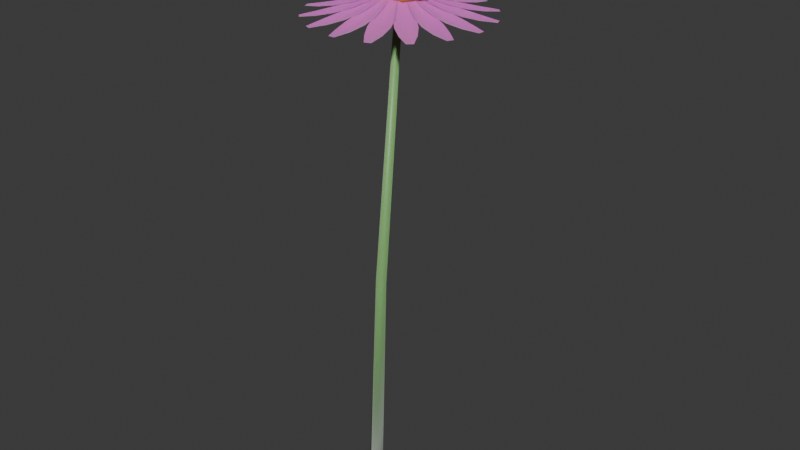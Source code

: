 # Source: flower_purple_coneflower.blend  (saved by Blender 5.2.44; exported with 4.5.12 LTS)
import bpy
from mathutils import Matrix  # noqa: F401  (used for matrix-valued properties, if any)

bpy.ops.wm.read_factory_settings(use_empty=True)
scene = bpy.context.scene
scene.name = 'Scene'

# ---- collections
col_collection = bpy.data.collections.new('Collection'); scene.collection.children.link(col_collection)

# ---- materials (node trees are filled in below, after node groups)
mat_m_echinacea_stem = bpy.data.materials.new('M_Echinacea_Stem')
mat_m_echinacea_cone = bpy.data.materials.new('M_Echinacea_Cone')
mat_m_echinacea_petals = bpy.data.materials.new('M_Echinacea_Petals')

# ---- material node trees
mat_m_echinacea_stem.use_nodes = True; mat_m_echinacea_stem.node_tree.nodes.clear()
_N = mat_m_echinacea_stem.node_tree.nodes; _L = mat_m_echinacea_stem.node_tree.links
n0 = _N.new('ShaderNodeBsdfPrincipled'); n0.name = 'Principled BSDF'; n0.location = (200, 0)
n0.inputs[0].default_value = (0.22, 0.48, 0.16, 1.0)
n0.inputs[2].default_value = 0.45
n0.inputs[8].default_value = 0.3
n0.inputs[10].default_value = 0.03
n0.inputs[24].default_value = 0.4
n1 = _N.new('ShaderNodeOutputMaterial'); n1.name = 'Material Output'; n1.location = (500, 0)
_L.new(n0.outputs[0], n1.inputs[0])
n1.is_active_output = True
mat_m_echinacea_cone.use_nodes = True; mat_m_echinacea_cone.node_tree.nodes.clear()
_N = mat_m_echinacea_cone.node_tree.nodes; _L = mat_m_echinacea_cone.node_tree.links
n0 = _N.new('ShaderNodeBsdfPrincipled'); n0.name = 'Principled BSDF'; n0.location = (200, 0)
n0.inputs[0].default_value = (0.75, 0.35, 0.08, 1.0)
n0.inputs[2].default_value = 0.85
n0.inputs[10].default_value = 0.005
n0.inputs[13].default_value = 0.25
n1 = _N.new('ShaderNodeTexNoise'); n1.name = 'Noise Texture'; n1.location = (-400, -150)
n1.width = 160
n1.inputs[2].default_value = 18.0
n1.inputs[3].default_value = 6.0
n1.inputs[4].default_value = 0.75
n2 = _N.new('ShaderNodeBump'); n2.name = 'Bump'; n2.location = (-100, -150)
n2.inputs[0].default_value = 0.35
n2.inputs[1].default_value = 0.15
n3 = _N.new('ShaderNodeOutputMaterial'); n3.name = 'Material Output'; n3.location = (500, 0)
_L.new(n1.outputs[0], n2.inputs[3])
_L.new(n2.outputs[0], n0.inputs[5])
_L.new(n0.outputs[0], n3.inputs[0])
n3.is_active_output = True
mat_m_echinacea_petals.use_nodes = True; mat_m_echinacea_petals.node_tree.nodes.clear()
_N = mat_m_echinacea_petals.node_tree.nodes; _L = mat_m_echinacea_petals.node_tree.links
n0 = _N.new('ShaderNodeBsdfPrincipled'); n0.name = 'Principled BSDF'; n0.location = (200, 0)
n0.inputs[0].default_value = (0.75, 0.15, 0.65, 1.0)
n0.inputs[2].default_value = 0.45
n0.inputs[8].default_value = 0.65
n0.inputs[9].default_value = (0.135, 0.0875, 0.04)
n0.inputs[10].default_value = 0.03
n0.inputs[24].default_value = 0.4
n1 = _N.new('ShaderNodeOutputMaterial'); n1.name = 'Material Output'; n1.location = (500, 0)
_L.new(n0.outputs[0], n1.inputs[0])
n1.is_active_output = True

# ---- world
world_world = bpy.data.worlds.new('World'); scene.world = world_world
world_world.use_nodes = True; world_world.node_tree.nodes.clear()
_N = world_world.node_tree.nodes; _L = world_world.node_tree.links
n0 = _N.new('ShaderNodeOutputWorld'); n0.name = 'World Output'; n0.location = (200, 100)
n1 = _N.new('ShaderNodeBackground'); n1.name = 'Background'; n1.location = (-200, 100)
n1.inputs[0].default_value = (0.05088, 0.05088, 0.05088, 1.0)
_L.new(n1.outputs[0], n0.inputs[0])
n0.is_active_output = True
world_world.color = (0.05088, 0.05088, 0.05088)
world_world.sun_shadow_jitter_overblur = 0.0

# ---- meshes
me_flora_echinacea_mesh = bpy.data.meshes.new('Flora_Echinacea_Mesh')
me_flora_echinacea_mesh.from_pydata([(-0.01196, 0.0, 0.001025), (-5.825e-05, -0.01198, -0.0006796), (0.01196, -1.467e-18, -0.001025), (5.825e-05, 0.01198, 0.0006796), (0.021, -0.02002, 0.3503), (0.03003, -0.02899, 0.3504), (0.039, -0.01998, 0.3497), (0.02997, -0.01101, 0.3496), (0.014, 0.02994, 0.7198), (0.02004, 0.02405, 0.7208), (0.026, 0.03006, 0.7202), (0.01996, 0.03595, 0.7192), (0.0, 0.0, 0.0), (0.02, 0.03, 0.72), (0.02, 0.03, 0.815), (0.02, 0.03, 0.685), (0.06092, 0.03, 0.7841), (0.04512, 0.05512, 0.7796), (0.02, 0.07189, 0.7849), (-0.00707, 0.05707, 0.7819), (-0.01702, 0.03, 0.7809), (-0.009992, 7.543e-06, 0.7854), (0.02, -0.006048, 0.7801), (0.04804, 0.001956, 0.7831), (0.06092, 0.03, 0.7159), (0.04512, 0.05512, 0.7204), (0.02, 0.07189, 0.7151), (-0.00707, 0.05707, 0.7181), (-0.01702, 0.03, 0.7191), (-0.009992, 7.543e-06, 0.7146), (0.02, -0.006048, 0.7199), (0.04804, 0.001956, 0.7169), (0.03824, 0.0328, 0.7118), (0.03824, 0.0314, 0.7118), (0.03824, 0.03, 0.7118), (0.03824, 0.0286, 0.7118), (0.03824, 0.0272, 0.7118), (0.0583, 0.03885, 0.7039), (0.0583, 0.03442, 0.7021), (0.0583, 0.03, 0.7015), (0.0583, 0.02558, 0.7021), (0.0583, 0.02115, 0.7039), (0.07836, 0.04314, 0.6976), (0.07836, 0.03657, 0.6947), (0.07836, 0.03, 0.6938), (0.07836, 0.02343, 0.6947), (0.07836, 0.01686, 0.6976), (0.09843, 0.04377, 0.6927), (0.09843, 0.03689, 0.6898), (0.09843, 0.03, 0.6889), (0.09843, 0.02311, 0.6898), (0.09843, 0.01623, 0.6927), (0.1185, 0.04057, 0.6891), (0.1185, 0.03528, 0.6873), (0.1185, 0.03, 0.6867), (0.1185, 0.02472, 0.6873), (0.1185, 0.01943, 0.6891), (0.1385, 0.03442, 0.6867), (0.1385, 0.03221, 0.6867), (0.1385, 0.03, 0.6867), (0.1385, 0.02779, 0.6867), (0.1385, 0.02558, 0.6867), (0.03578, 0.03957, 0.7118), (0.03631, 0.03827, 0.7118), (0.03685, 0.03698, 0.7118), (0.03739, 0.03569, 0.7118), (0.03792, 0.03439, 0.7118), (0.052, 0.05283, 0.7039), (0.05369, 0.04874, 0.7021), (0.05539, 0.04466, 0.7015), (0.05708, 0.04057, 0.7021), (0.05877, 0.03648, 0.7039), (0.06889, 0.06447, 0.6976), (0.07141, 0.0584, 0.6947), (0.07392, 0.05233, 0.6938), (0.07643, 0.04627, 0.6947), (0.07895, 0.0402, 0.6976), (0.08719, 0.07273, 0.6927), (0.08982, 0.06637, 0.6898), (0.09246, 0.06001, 0.6889), (0.09509, 0.05365, 0.6898), (0.09773, 0.04729, 0.6927), (0.1069, 0.07745, 0.6891), (0.109, 0.07257, 0.6873), (0.111, 0.06769, 0.6867), (0.113, 0.06281, 0.6873), (0.115, 0.05793, 0.6891), (0.1278, 0.07945, 0.6867), (0.1287, 0.07741, 0.6867), (0.1295, 0.07537, 0.6867), (0.1304, 0.07333, 0.6867), (0.1312, 0.07128, 0.6867), (0.03092, 0.04488, 0.7118), (0.03191, 0.04389, 0.7118), (0.0329, 0.0429, 0.7118), (0.03389, 0.04191, 0.7118), (0.03488, 0.04092, 0.7118), (0.04083, 0.06334, 0.7039), (0.04395, 0.06021, 0.7021), (0.04708, 0.05708, 0.7015), (0.05021, 0.05395, 0.7021), (0.05334, 0.05083, 0.7039), (0.05198, 0.08056, 0.6976), (0.05662, 0.07591, 0.6947), (0.06127, 0.07127, 0.6938), (0.06591, 0.06662, 0.6947), (0.07056, 0.06198, 0.6976), (0.06572, 0.09519, 0.6927), (0.07059, 0.09032, 0.6898), (0.07546, 0.08546, 0.6889), (0.08032, 0.08059, 0.6898), (0.08519, 0.07572, 0.6927), (0.08217, 0.1071, 0.6891), (0.08591, 0.1034, 0.6873), (0.08964, 0.09964, 0.6867), (0.09338, 0.09591, 0.6873), (0.09711, 0.09217, 0.6891), (0.1007, 0.117, 0.6867), (0.1023, 0.1154, 0.6867), (0.1038, 0.1138, 0.6867), (0.1054, 0.1123, 0.6867), (0.107, 0.1107, 0.6867), (0.02439, 0.04792, 0.7118), (0.02569, 0.04739, 0.7118), (0.02698, 0.04685, 0.7118), (0.02827, 0.04631, 0.7118), (0.02957, 0.04578, 0.7118), (0.02648, 0.06877, 0.7039), (0.03057, 0.06708, 0.7021), (0.03466, 0.06539, 0.7015), (0.03874, 0.06369, 0.7021), (0.04283, 0.062, 0.7039), (0.0302, 0.08895, 0.6976), (0.03627, 0.08643, 0.6947), (0.04233, 0.08392, 0.6938), (0.0484, 0.08141, 0.6947), (0.05447, 0.07889, 0.6976), (0.03729, 0.1077, 0.6927), (0.04365, 0.1051, 0.6898), (0.05001, 0.1025, 0.6889), (0.05637, 0.09982, 0.6898), (0.06273, 0.09719, 0.6927), (0.04793, 0.125, 0.6891), (0.05281, 0.123, 0.6873), (0.05769, 0.121, 0.6867), (0.06257, 0.119, 0.6873), (0.06745, 0.1169, 0.6891), (0.06128, 0.1412, 0.6867), (0.06333, 0.1404, 0.6867), (0.06537, 0.1395, 0.6867), (0.06741, 0.1387, 0.6867), (0.06945, 0.1378, 0.6867), (0.0172, 0.04824, 0.7118), (0.0186, 0.04824, 0.7118), (0.02, 0.04824, 0.7118), (0.0214, 0.04824, 0.7118), (0.0228, 0.04824, 0.7118), (0.01115, 0.0683, 0.7039), (0.01558, 0.0683, 0.7021), (0.02, 0.0683, 0.7015), (0.02442, 0.0683, 0.7021), (0.02885, 0.0683, 0.7039), (0.006862, 0.08836, 0.6976), (0.01343, 0.08836, 0.6947), (0.02, 0.08836, 0.6938), (0.02657, 0.08836, 0.6947), (0.03314, 0.08836, 0.6976), (0.00623, 0.1084, 0.6927), (0.01311, 0.1084, 0.6898), (0.02, 0.1084, 0.6889), (0.02689, 0.1084, 0.6898), (0.03377, 0.1084, 0.6927), (0.009433, 0.1285, 0.6891), (0.01472, 0.1285, 0.6873), (0.02, 0.1285, 0.6867), (0.02528, 0.1285, 0.6873), (0.03057, 0.1285, 0.6891), (0.01558, 0.1485, 0.6867), (0.01779, 0.1485, 0.6867), (0.02, 0.1485, 0.6867), (0.02221, 0.1485, 0.6867), (0.02442, 0.1485, 0.6867), (0.01043, 0.04578, 0.7118), (0.01173, 0.04631, 0.7118), (0.01302, 0.04685, 0.7118), (0.01431, 0.04739, 0.7118), (0.01561, 0.04792, 0.7118), (-0.002831, 0.062, 0.7039), (0.001256, 0.06369, 0.7021), (0.005343, 0.06539, 0.7015), (0.00943, 0.06708, 0.7021), (0.01352, 0.06877, 0.7039), (-0.01447, 0.07889, 0.6976), (-0.008404, 0.08141, 0.6947), (-0.002335, 0.08392, 0.6938), (0.003735, 0.08643, 0.6947), (0.009804, 0.08895, 0.6976), (-0.02273, 0.09719, 0.6927), (-0.01637, 0.09982, 0.6898), (-0.01001, 0.1025, 0.6889), (-0.003651, 0.1051, 0.6898), (0.00271, 0.1077, 0.6927), (-0.02745, 0.1169, 0.6891), (-0.02257, 0.119, 0.6873), (-0.01769, 0.121, 0.6867), (-0.01281, 0.123, 0.6873), (-0.007927, 0.125, 0.6891), (-0.02945, 0.1378, 0.6867), (-0.02741, 0.1387, 0.6867), (-0.02537, 0.1395, 0.6867), (-0.02333, 0.1404, 0.6867), (-0.02128, 0.1412, 0.6867), (0.005124, 0.04092, 0.7118), (0.006114, 0.04191, 0.7118), (0.007103, 0.0429, 0.7118), (0.008093, 0.04389, 0.7118), (0.009083, 0.04488, 0.7118), (-0.01334, 0.05083, 0.7039), (-0.01021, 0.05395, 0.7021), (-0.007083, 0.05708, 0.7015), (-0.003955, 0.06021, 0.7021), (-0.0008267, 0.06334, 0.7039), (-0.03056, 0.06198, 0.6976), (-0.02591, 0.06662, 0.6947), (-0.02127, 0.07127, 0.6938), (-0.01662, 0.07591, 0.6947), (-0.01198, 0.08056, 0.6976), (-0.04519, 0.07572, 0.6927), (-0.04032, 0.08059, 0.6898), (-0.03546, 0.08546, 0.6889), (-0.03059, 0.09032, 0.6898), (-0.02572, 0.09519, 0.6927), (-0.05711, 0.09217, 0.6891), (-0.05338, 0.09591, 0.6873), (-0.04964, 0.09964, 0.6867), (-0.04591, 0.1034, 0.6873), (-0.04217, 0.1071, 0.6891), (-0.06695, 0.1107, 0.6867), (-0.06539, 0.1123, 0.6867), (-0.06383, 0.1138, 0.6867), (-0.06226, 0.1154, 0.6867), (-0.0607, 0.117, 0.6867), (0.002078, 0.03439, 0.7118), (0.002614, 0.03569, 0.7118), (0.00315, 0.03698, 0.7118), (0.003686, 0.03827, 0.7118), (0.004221, 0.03957, 0.7118), (-0.01877, 0.03648, 0.7039), (-0.01708, 0.04057, 0.7021), (-0.01539, 0.04466, 0.7015), (-0.01369, 0.04874, 0.7021), (-0.012, 0.05283, 0.7039), (-0.03895, 0.0402, 0.6976), (-0.03643, 0.04627, 0.6947), (-0.03392, 0.05233, 0.6938), (-0.03141, 0.0584, 0.6947), (-0.02889, 0.06447, 0.6976), (-0.05773, 0.04729, 0.6927), (-0.05509, 0.05365, 0.6898), (-0.05246, 0.06001, 0.6889), (-0.04982, 0.06637, 0.6898), (-0.04719, 0.07273, 0.6927), (-0.07503, 0.05793, 0.6891), (-0.07301, 0.06281, 0.6873), (-0.07099, 0.06769, 0.6867), (-0.06897, 0.07257, 0.6873), (-0.06695, 0.07745, 0.6891), (-0.09122, 0.07128, 0.6867), (-0.09037, 0.07333, 0.6867), (-0.08953, 0.07537, 0.6867), (-0.08868, 0.07741, 0.6867), (-0.08783, 0.07945, 0.6867), (0.001762, 0.0272, 0.7118), (0.001762, 0.0286, 0.7118), (0.001762, 0.03, 0.7118), (0.001762, 0.0314, 0.7118), (0.001762, 0.0328, 0.7118), (-0.0183, 0.02115, 0.7039), (-0.0183, 0.02558, 0.7021), (-0.0183, 0.03, 0.7015), (-0.0183, 0.03442, 0.7021), (-0.0183, 0.03885, 0.7039), (-0.03836, 0.01686, 0.6976), (-0.03836, 0.02343, 0.6947), (-0.03836, 0.03, 0.6938), (-0.03836, 0.03657, 0.6947), (-0.03836, 0.04314, 0.6976), (-0.05843, 0.01623, 0.6927), (-0.05843, 0.02311, 0.6898), (-0.05843, 0.03, 0.6889), (-0.05843, 0.03689, 0.6898), (-0.05843, 0.04377, 0.6927), (-0.07849, 0.01943, 0.6891), (-0.07849, 0.02472, 0.6873), (-0.07849, 0.03, 0.6867), (-0.07849, 0.03528, 0.6873), (-0.07849, 0.04057, 0.6891), (-0.09855, 0.02558, 0.6867), (-0.09855, 0.02779, 0.6867), (-0.09855, 0.03, 0.6867), (-0.09855, 0.03221, 0.6867), (-0.09855, 0.03442, 0.6867), (0.004221, 0.02043, 0.7118), (0.003686, 0.02173, 0.7118), (0.00315, 0.02302, 0.7118), (0.002614, 0.02431, 0.7118), (0.002078, 0.02561, 0.7118), (-0.012, 0.007169, 0.7039), (-0.01369, 0.01126, 0.7021), (-0.01539, 0.01534, 0.7015), (-0.01708, 0.01943, 0.7021), (-0.01877, 0.02352, 0.7039), (-0.02889, -0.004473, 0.6976), (-0.03141, 0.001596, 0.6947), (-0.03392, 0.007665, 0.6938), (-0.03643, 0.01373, 0.6947), (-0.03895, 0.0198, 0.6976), (-0.04719, -0.01273, 0.6927), (-0.04982, -0.006373, 0.6898), (-0.05246, -1.205e-05, 0.6889), (-0.05509, 0.006349, 0.6898), (-0.05773, 0.01271, 0.6927), (-0.06695, -0.01745, 0.6891), (-0.06897, -0.01257, 0.6873), (-0.07099, -0.00769, 0.6867), (-0.07301, -0.002808, 0.6873), (-0.07503, 0.002073, 0.6891), (-0.08783, -0.01945, 0.6867), (-0.08868, -0.01741, 0.6867), (-0.08953, -0.01537, 0.6867), (-0.09037, -0.01333, 0.6867), (-0.09122, -0.01128, 0.6867), (0.009083, 0.01512, 0.7118), (0.008093, 0.01611, 0.7118), (0.007103, 0.0171, 0.7118), (0.006114, 0.01809, 0.7118), (0.005124, 0.01908, 0.7118), (-0.0008267, -0.003339, 0.7039), (-0.003955, -0.0002107, 0.7021), (-0.007083, 0.002917, 0.7015), (-0.01021, 0.006045, 0.7021), (-0.01334, 0.009173, 0.7039), (-0.01198, -0.02056, 0.6976), (-0.01662, -0.01591, 0.6947), (-0.02127, -0.01127, 0.6938), (-0.02591, -0.006624, 0.6947), (-0.03056, -0.001979, 0.6976), (-0.02572, -0.03519, 0.6927), (-0.03059, -0.03032, 0.6898), (-0.03546, -0.02546, 0.6889), (-0.04032, -0.02059, 0.6898), (-0.04519, -0.01572, 0.6927), (-0.04217, -0.04711, 0.6891), (-0.04591, -0.04338, 0.6873), (-0.04964, -0.03964, 0.6867), (-0.05338, -0.03591, 0.6873), (-0.05711, -0.03217, 0.6891), (-0.0607, -0.05695, 0.6867), (-0.06226, -0.05539, 0.6867), (-0.06383, -0.05383, 0.6867), (-0.06539, -0.05226, 0.6867), (-0.06695, -0.0507, 0.6867), (0.01561, 0.01208, 0.7118), (0.01431, 0.01261, 0.7118), (0.01302, 0.01315, 0.7118), (0.01173, 0.01369, 0.7118), (0.01043, 0.01422, 0.7118), (0.01352, -0.008771, 0.7039), (0.00943, -0.007078, 0.7021), (0.005343, -0.005385, 0.7015), (0.001256, -0.003692, 0.7021), (-0.002831, -0.002, 0.7039), (0.009804, -0.02895, 0.6976), (0.003735, -0.02643, 0.6947), (-0.002335, -0.02392, 0.6938), (-0.008404, -0.02141, 0.6947), (-0.01447, -0.01889, 0.6976), (0.00271, -0.04773, 0.6927), (-0.003651, -0.04509, 0.6898), (-0.01001, -0.04246, 0.6889), (-0.01637, -0.03982, 0.6898), (-0.02273, -0.03719, 0.6927), (-0.007927, -0.06503, 0.6891), (-0.01281, -0.06301, 0.6873), (-0.01769, -0.06099, 0.6867), (-0.02257, -0.05897, 0.6873), (-0.02745, -0.05695, 0.6891), (-0.02128, -0.08122, 0.6867), (-0.02333, -0.08037, 0.6867), (-0.02537, -0.07953, 0.6867), (-0.02741, -0.07868, 0.6867), (-0.02945, -0.07783, 0.6867), (0.0228, 0.01176, 0.7118), (0.0214, 0.01176, 0.7118), (0.02, 0.01176, 0.7118), (0.0186, 0.01176, 0.7118), (0.0172, 0.01176, 0.7118), (0.02885, -0.008301, 0.7039), (0.02442, -0.008301, 0.7021), (0.02, -0.008301, 0.7015), (0.01558, -0.008301, 0.7021), (0.01115, -0.008301, 0.7039), (0.03314, -0.02836, 0.6976), (0.02657, -0.02836, 0.6947), (0.02, -0.02836, 0.6938), (0.01343, -0.02836, 0.6947), (0.006862, -0.02836, 0.6976), (0.03377, -0.04843, 0.6927), (0.02689, -0.04843, 0.6898), (0.02, -0.04843, 0.6889), (0.01311, -0.04843, 0.6898), (0.00623, -0.04843, 0.6927), (0.03057, -0.06849, 0.6891), (0.02528, -0.06849, 0.6873), (0.02, -0.06849, 0.6867), (0.01472, -0.06849, 0.6873), (0.009433, -0.06849, 0.6891), (0.02442, -0.08855, 0.6867), (0.02221, -0.08855, 0.6867), (0.02, -0.08855, 0.6867), (0.01779, -0.08855, 0.6867), (0.01558, -0.08855, 0.6867), (0.02957, 0.01422, 0.7118), (0.02827, 0.01369, 0.7118), (0.02698, 0.01315, 0.7118), (0.02569, 0.01261, 0.7118), (0.02439, 0.01208, 0.7118), (0.04283, -0.002, 0.7039), (0.03874, -0.003692, 0.7021), (0.03466, -0.005385, 0.7015), (0.03057, -0.007078, 0.7021), (0.02648, -0.008771, 0.7039), (0.05447, -0.01889, 0.6976), (0.0484, -0.02141, 0.6947), (0.04233, -0.02392, 0.6938), (0.03627, -0.02643, 0.6947), (0.0302, -0.02895, 0.6976), (0.06273, -0.03719, 0.6927), (0.05637, -0.03982, 0.6898), (0.05001, -0.04246, 0.6889), (0.04365, -0.04509, 0.6898), (0.03729, -0.04773, 0.6927), (0.06745, -0.05695, 0.6891), (0.06257, -0.05897, 0.6873), (0.05769, -0.06099, 0.6867), (0.05281, -0.06301, 0.6873), (0.04793, -0.06503, 0.6891), (0.06945, -0.07783, 0.6867), (0.06741, -0.07868, 0.6867), (0.06537, -0.07953, 0.6867), (0.06333, -0.08037, 0.6867), (0.06128, -0.08122, 0.6867), (0.03488, 0.01908, 0.7118), (0.03389, 0.01809, 0.7118), (0.0329, 0.0171, 0.7118), (0.03191, 0.01611, 0.7118), (0.03092, 0.01512, 0.7118), (0.05334, 0.009173, 0.7039), (0.05021, 0.006045, 0.7021), (0.04708, 0.002917, 0.7015), (0.04395, -0.0002107, 0.7021), (0.04083, -0.003339, 0.7039), (0.07056, -0.001979, 0.6976), (0.06591, -0.006624, 0.6947), (0.06127, -0.01127, 0.6938), (0.05662, -0.01591, 0.6947), (0.05198, -0.02056, 0.6976), (0.08519, -0.01572, 0.6927), (0.08032, -0.02059, 0.6898), (0.07546, -0.02546, 0.6889), (0.07059, -0.03032, 0.6898), (0.06572, -0.03519, 0.6927), (0.09711, -0.03217, 0.6891), (0.09338, -0.03591, 0.6873), (0.08964, -0.03964, 0.6867), (0.08591, -0.04338, 0.6873), (0.08217, -0.04711, 0.6891), (0.107, -0.0507, 0.6867), (0.1054, -0.05226, 0.6867), (0.1038, -0.05383, 0.6867), (0.1023, -0.05539, 0.6867), (0.1007, -0.05695, 0.6867), (0.03792, 0.02561, 0.7118), (0.03739, 0.02431, 0.7118), (0.03685, 0.02302, 0.7118), (0.03631, 0.02173, 0.7118), (0.03578, 0.02043, 0.7118), (0.05877, 0.02352, 0.7039), (0.05708, 0.01943, 0.7021), (0.05539, 0.01534, 0.7015), (0.05369, 0.01126, 0.7021), (0.052, 0.007169, 0.7039), (0.07895, 0.0198, 0.6976), (0.07643, 0.01373, 0.6947), (0.07392, 0.007665, 0.6938), (0.07141, 0.001596, 0.6947), (0.06889, -0.004473, 0.6976), (0.09773, 0.01271, 0.6927), (0.09509, 0.006349, 0.6898), (0.09246, -1.205e-05, 0.6889), (0.08982, -0.006373, 0.6898), (0.08719, -0.01273, 0.6927), (0.115, 0.002073, 0.6891), (0.113, -0.002808, 0.6873), (0.111, -0.00769, 0.6867), (0.109, -0.01257, 0.6873), (0.1069, -0.01745, 0.6891), (0.1312, -0.01128, 0.6867), (0.1304, -0.01333, 0.6867), (0.1295, -0.01537, 0.6867), (0.1287, -0.01741, 0.6867), (0.1278, -0.01945, 0.6867)], [], [(0, 1, 5, 4), (1, 2, 6, 5), (2, 3, 7, 6), (3, 0, 4, 7), (4, 5, 9, 8), (5, 6, 10, 9), (6, 7, 11, 10), (7, 4, 8, 11), (12, 1, 0), (12, 2, 1), (12, 3, 2), (12, 0, 3), (13, 8, 9), (13, 9, 10), (13, 10, 11), (13, 11, 8), (14, 16, 17), (14, 17, 18), (14, 18, 19), (14, 19, 20), (14, 20, 21), (14, 21, 22), (14, 22, 23), (14, 23, 16), (16, 24, 25, 17), (17, 25, 26, 18), (18, 26, 27, 19), (19, 27, 28, 20), (20, 28, 29, 21), (21, 29, 30, 22), (22, 30, 31, 23), (23, 31, 24, 16), (15, 25, 24), (15, 26, 25), (15, 27, 26), (15, 28, 27), (15, 29, 28), (15, 30, 29), (15, 31, 30), (15, 24, 31), (32, 33, 38, 37), (33, 34, 39, 38), (34, 35, 40, 39), (35, 36, 41, 40), (37, 38, 43, 42), (38, 39, 44, 43), (39, 40, 45, 44), (40, 41, 46, 45), (42, 43, 48, 47), (43, 44, 49, 48), (44, 45, 50, 49), (45, 46, 51, 50), (47, 48, 53, 52), (48, 49, 54, 53), (49, 50, 55, 54), (50, 51, 56, 55), (52, 53, 58, 57), (53, 54, 59, 58), (54, 55, 60, 59), (55, 56, 61, 60), (62, 63, 68, 67), (63, 64, 69, 68), (64, 65, 70, 69), (65, 66, 71, 70), (67, 68, 73, 72), (68, 69, 74, 73), (69, 70, 75, 74), (70, 71, 76, 75), (72, 73, 78, 77), (73, 74, 79, 78), (74, 75, 80, 79), (75, 76, 81, 80), (77, 78, 83, 82), (78, 79, 84, 83), (79, 80, 85, 84), (80, 81, 86, 85), (82, 83, 88, 87), (83, 84, 89, 88), (84, 85, 90, 89), (85, 86, 91, 90), (92, 93, 98, 97), (93, 94, 99, 98), (94, 95, 100, 99), (95, 96, 101, 100), (97, 98, 103, 102), (98, 99, 104, 103), (99, 100, 105, 104), (100, 101, 106, 105), (102, 103, 108, 107), (103, 104, 109, 108), (104, 105, 110, 109), (105, 106, 111, 110), (107, 108, 113, 112), (108, 109, 114, 113), (109, 110, 115, 114), (110, 111, 116, 115), (112, 113, 118, 117), (113, 114, 119, 118), (114, 115, 120, 119), (115, 116, 121, 120), (122, 123, 128, 127), (123, 124, 129, 128), (124, 125, 130, 129), (125, 126, 131, 130), (127, 128, 133, 132), (128, 129, 134, 133), (129, 130, 135, 134), (130, 131, 136, 135), (132, 133, 138, 137), (133, 134, 139, 138), (134, 135, 140, 139), (135, 136, 141, 140), (137, 138, 143, 142), (138, 139, 144, 143), (139, 140, 145, 144), (140, 141, 146, 145), (142, 143, 148, 147), (143, 144, 149, 148), (144, 145, 150, 149), (145, 146, 151, 150), (152, 153, 158, 157), (153, 154, 159, 158), (154, 155, 160, 159), (155, 156, 161, 160), (157, 158, 163, 162), (158, 159, 164, 163), (159, 160, 165, 164), (160, 161, 166, 165), (162, 163, 168, 167), (163, 164, 169, 168), (164, 165, 170, 169), (165, 166, 171, 170), (167, 168, 173, 172), (168, 169, 174, 173), (169, 170, 175, 174), (170, 171, 176, 175), (172, 173, 178, 177), (173, 174, 179, 178), (174, 175, 180, 179), (175, 176, 181, 180), (182, 183, 188, 187), (183, 184, 189, 188), (184, 185, 190, 189), (185, 186, 191, 190), (187, 188, 193, 192), (188, 189, 194, 193), (189, 190, 195, 194), (190, 191, 196, 195), (192, 193, 198, 197), (193, 194, 199, 198), (194, 195, 200, 199), (195, 196, 201, 200), (197, 198, 203, 202), (198, 199, 204, 203), (199, 200, 205, 204), (200, 201, 206, 205), (202, 203, 208, 207), (203, 204, 209, 208), (204, 205, 210, 209), (205, 206, 211, 210), (212, 213, 218, 217), (213, 214, 219, 218), (214, 215, 220, 219), (215, 216, 221, 220), (217, 218, 223, 222), (218, 219, 224, 223), (219, 220, 225, 224), (220, 221, 226, 225), (222, 223, 228, 227), (223, 224, 229, 228), (224, 225, 230, 229), (225, 226, 231, 230), (227, 228, 233, 232), (228, 229, 234, 233), (229, 230, 235, 234), (230, 231, 236, 235), (232, 233, 238, 237), (233, 234, 239, 238), (234, 235, 240, 239), (235, 236, 241, 240), (242, 243, 248, 247), (243, 244, 249, 248), (244, 245, 250, 249), (245, 246, 251, 250), (247, 248, 253, 252), (248, 249, 254, 253), (249, 250, 255, 254), (250, 251, 256, 255), (252, 253, 258, 257), (253, 254, 259, 258), (254, 255, 260, 259), (255, 256, 261, 260), (257, 258, 263, 262), (258, 259, 264, 263), (259, 260, 265, 264), (260, 261, 266, 265), (262, 263, 268, 267), (263, 264, 269, 268), (264, 265, 270, 269), (265, 266, 271, 270), (272, 273, 278, 277), (273, 274, 279, 278), (274, 275, 280, 279), (275, 276, 281, 280), (277, 278, 283, 282), (278, 279, 284, 283), (279, 280, 285, 284), (280, 281, 286, 285), (282, 283, 288, 287), (283, 284, 289, 288), (284, 285, 290, 289), (285, 286, 291, 290), (287, 288, 293, 292), (288, 289, 294, 293), (289, 290, 295, 294), (290, 291, 296, 295), (292, 293, 298, 297), (293, 294, 299, 298), (294, 295, 300, 299), (295, 296, 301, 300), (302, 303, 308, 307), (303, 304, 309, 308), (304, 305, 310, 309), (305, 306, 311, 310), (307, 308, 313, 312), (308, 309, 314, 313), (309, 310, 315, 314), (310, 311, 316, 315), (312, 313, 318, 317), (313, 314, 319, 318), (314, 315, 320, 319), (315, 316, 321, 320), (317, 318, 323, 322), (318, 319, 324, 323), (319, 320, 325, 324), (320, 321, 326, 325), (322, 323, 328, 327), (323, 324, 329, 328), (324, 325, 330, 329), (325, 326, 331, 330), (332, 333, 338, 337), (333, 334, 339, 338), (334, 335, 340, 339), (335, 336, 341, 340), (337, 338, 343, 342), (338, 339, 344, 343), (339, 340, 345, 344), (340, 341, 346, 345), (342, 343, 348, 347), (343, 344, 349, 348), (344, 345, 350, 349), (345, 346, 351, 350), (347, 348, 353, 352), (348, 349, 354, 353), (349, 350, 355, 354), (350, 351, 356, 355), (352, 353, 358, 357), (353, 354, 359, 358), (354, 355, 360, 359), (355, 356, 361, 360), (362, 363, 368, 367), (363, 364, 369, 368), (364, 365, 370, 369), (365, 366, 371, 370), (367, 368, 373, 372), (368, 369, 374, 373), (369, 370, 375, 374), (370, 371, 376, 375), (372, 373, 378, 377), (373, 374, 379, 378), (374, 375, 380, 379), (375, 376, 381, 380), (377, 378, 383, 382), (378, 379, 384, 383), (379, 380, 385, 384), (380, 381, 386, 385), (382, 383, 388, 387), (383, 384, 389, 388), (384, 385, 390, 389), (385, 386, 391, 390), (392, 393, 398, 397), (393, 394, 399, 398), (394, 395, 400, 399), (395, 396, 401, 400), (397, 398, 403, 402), (398, 399, 404, 403), (399, 400, 405, 404), (400, 401, 406, 405), (402, 403, 408, 407), (403, 404, 409, 408), (404, 405, 410, 409), (405, 406, 411, 410), (407, 408, 413, 412), (408, 409, 414, 413), (409, 410, 415, 414), (410, 411, 416, 415), (412, 413, 418, 417), (413, 414, 419, 418), (414, 415, 420, 419), (415, 416, 421, 420), (422, 423, 428, 427), (423, 424, 429, 428), (424, 425, 430, 429), (425, 426, 431, 430), (427, 428, 433, 432), (428, 429, 434, 433), (429, 430, 435, 434), (430, 431, 436, 435), (432, 433, 438, 437), (433, 434, 439, 438), (434, 435, 440, 439), (435, 436, 441, 440), (437, 438, 443, 442), (438, 439, 444, 443), (439, 440, 445, 444), (440, 441, 446, 445), (442, 443, 448, 447), (443, 444, 449, 448), (444, 445, 450, 449), (445, 446, 451, 450), (452, 453, 458, 457), (453, 454, 459, 458), (454, 455, 460, 459), (455, 456, 461, 460), (457, 458, 463, 462), (458, 459, 464, 463), (459, 460, 465, 464), (460, 461, 466, 465), (462, 463, 468, 467), (463, 464, 469, 468), (464, 465, 470, 469), (465, 466, 471, 470), (467, 468, 473, 472), (468, 469, 474, 473), (469, 470, 475, 474), (470, 471, 476, 475), (472, 473, 478, 477), (473, 474, 479, 478), (474, 475, 480, 479), (475, 476, 481, 480), (482, 483, 488, 487), (483, 484, 489, 488), (484, 485, 490, 489), (485, 486, 491, 490), (487, 488, 493, 492), (488, 489, 494, 493), (489, 490, 495, 494), (490, 491, 496, 495), (492, 493, 498, 497), (493, 494, 499, 498), (494, 495, 500, 499), (495, 496, 501, 500), (497, 498, 503, 502), (498, 499, 504, 503), (499, 500, 505, 504), (500, 501, 506, 505), (502, 503, 508, 507), (503, 504, 509, 508), (504, 505, 510, 509), (505, 506, 511, 510)])
me_flora_echinacea_mesh.polygons.foreach_set('use_smooth', [True] * 360)
me_flora_echinacea_mesh.polygons.foreach_set('material_index', [0, 0, 0, 0, 0, 0, 0, 0, 0, 0, 0, 0, 0, 0, 0, 0, 1, 1, 1, 1, 1, 1, 1, 1, 1, 1, 1, 1, 1, 1, 1, 1, 1, 1, 1, 1, 1, 1, 1, 1, 2, 2, 2, 2, 2, 2, 2, 2, 2, 2, 2, 2, 2, 2, 2, 2, 2, 2, 2, 2, 2, 2, 2, 2, 2, 2, 2, 2, 2, 2, 2, 2, 2, 2, 2, 2, 2, 2, 2, 2, 2, 2, 2, 2, 2, 2, 2, 2, 2, 2, 2, 2, 2, 2, 2, 2, 2, 2, 2, 2, 2, 2, 2, 2, 2, 2, 2, 2, 2, 2, 2, 2, 2, 2, 2, 2, 2, 2, 2, 2, 2, 2, 2, 2, 2, 2, 2, 2, 2, 2, 2, 2, 2, 2, 2, 2, 2, 2, 2, 2, 2, 2, 2, 2, 2, 2, 2, 2, 2, 2, 2, 2, 2, 2, 2, 2, 2, 2, 2, 2, 2, 2, 2, 2, 2, 2, 2, 2, 2, 2, 2, 2, 2, 2, 2, 2, 2, 2, 2, 2, 2, 2, 2, 2, 2, 2, 2, 2, 2, 2, 2, 2, 2, 2, 2, 2, 2, 2, 2, 2, 2, 2, 2, 2, 2, 2, 2, 2, 2, 2, 2, 2, 2, 2, 2, 2, 2, 2, 2, 2, 2, 2, 2, 2, 2, 2, 2, 2, 2, 2, 2, 2, 2, 2, 2, 2, 2, 2, 2, 2, 2, 2, 2, 2, 2, 2, 2, 2, 2, 2, 2, 2, 2, 2, 2, 2, 2, 2, 2, 2, 2, 2, 2, 2, 2, 2, 2, 2, 2, 2, 2, 2, 2, 2, 2, 2, 2, 2, 2, 2, 2, 2, 2, 2, 2, 2, 2, 2, 2, 2, 2, 2, 2, 2, 2, 2, 2, 2, 2, 2, 2, 2, 2, 2, 2, 2, 2, 2, 2, 2, 2, 2, 2, 2, 2, 2, 2, 2, 2, 2, 2, 2, 2, 2, 2, 2, 2, 2, 2, 2, 2, 2, 2, 2, 2, 2, 2, 2, 2, 2, 2, 2, 2, 2, 2, 2, 2, 2, 2, 2, 2, 2, 2, 2, 2, 2, 2, 2, 2, 2])
me_flora_echinacea_mesh.materials.append(mat_m_echinacea_stem)
me_flora_echinacea_mesh.materials.append(mat_m_echinacea_cone)
me_flora_echinacea_mesh.materials.append(mat_m_echinacea_petals)
me_flora_echinacea_mesh.update()

# ---- objects
ob_flora_echinacea = bpy.data.objects.new('Flora_Echinacea', me_flora_echinacea_mesh)

# ---- transforms, parenting, visibility, modifiers, constraints
ob_flora_echinacea.location = (0.0, 0.0, 0.0)

# ---- collection membership
scene.collection.objects.link(ob_flora_echinacea)

# ---- scene / render settings (as saved in the file)
scene.frame_start = 1; scene.frame_end = 250; scene.frame_set(1)
scene.render.engine = 'BLENDER_EEVEE_NEXT'
scene.render.bake_bias = 0.0
scene.render.bake_samples = 0
scene.render.compositor_device = 'GPU'
scene.eevee.use_volume_custom_range = False
scene.eevee.fast_gi_thickness_near = 0.1
scene.eevee.fast_gi_thickness_far = 0.0
scene.eevee.ray_tracing_options.screen_trace_thickness = 0.1
bpy.context.view_layer.update()

# ---- added for rendering (the .blend has no active camera and no usable light): camera, sun
cam_auto = bpy.data.cameras.new('AutoCamera')
cam_auto.lens = 50.0
cam_auto.sensor_width = 36.0
cam_auto.clip_end = 1000.0
ob_auto_camera = bpy.data.objects.new('AutoCamera', cam_auto)
scene.collection.objects.link(ob_auto_camera)
ob_auto_camera.location = (0.83626, -0.949513, 1.06)
ob_auto_camera.rotation_euler = (1.09748, -7.21219e-08, 0.694738)
scene.camera = ob_auto_camera
light_auto_sun = bpy.data.lights.new('AutoSun', 'SUN')
light_auto_sun.energy = 3.0
light_auto_sun.angle = 0.0523599
ob_auto_sun = bpy.data.objects.new('AutoSun', light_auto_sun)
scene.collection.objects.link(ob_auto_sun)
ob_auto_sun.rotation_euler = (0.872665, 0.174533, 0.523599)
bpy.context.view_layer.update()

